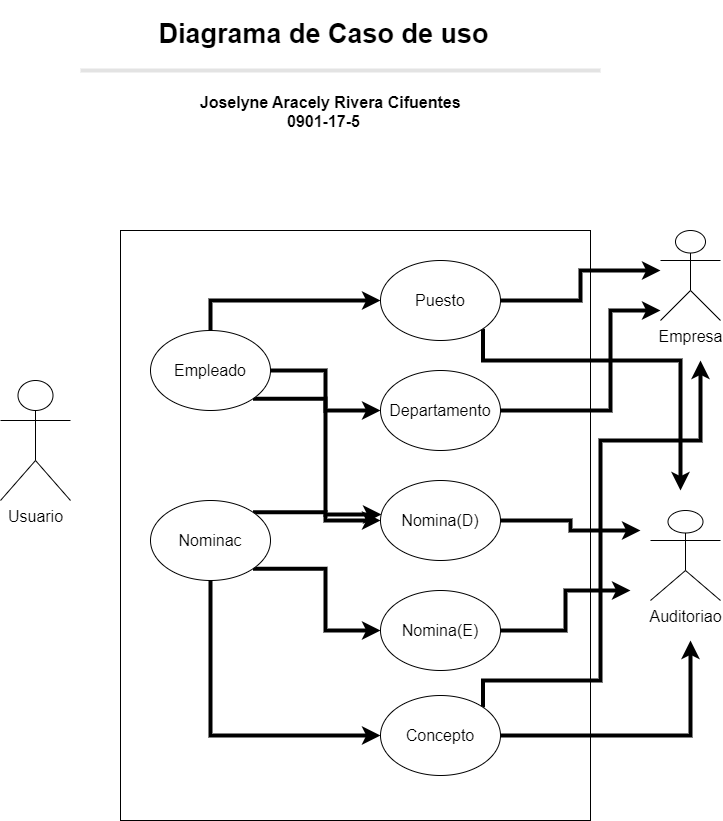

The diagram above was exported from draw.io. Its source (the exported page's mxGraphModel, read from the mxfile embedded in the PNG):
<mxGraphModel dx="1661" dy="786" grid="1" gridSize="10" guides="1" tooltips="1" connect="1" arrows="1" fold="1" page="1" pageScale="1" pageWidth="827" pageHeight="1169" math="0" shadow="0">
  <root>
    <mxCell id="0" />
    <mxCell id="1" parent="0" />
    <mxCell id="PNb0RRl3prsOrvsY-KLZ-1" value="Usuario" style="shape=umlActor;verticalLabelPosition=bottom;verticalAlign=top;html=1;outlineConnect=0;fontSize=16;" vertex="1" parent="1">
      <mxGeometry x="80" y="390" width="70" height="120" as="geometry" />
    </mxCell>
    <mxCell id="PNb0RRl3prsOrvsY-KLZ-2" value="" style="rounded=0;whiteSpace=wrap;html=1;fontSize=16;" vertex="1" parent="1">
      <mxGeometry x="200" y="240" width="470" height="590" as="geometry" />
    </mxCell>
    <mxCell id="PNb0RRl3prsOrvsY-KLZ-16" style="edgeStyle=orthogonalEdgeStyle;rounded=0;orthogonalLoop=1;jettySize=auto;html=1;exitX=0.5;exitY=0;exitDx=0;exitDy=0;strokeColor=#000000;strokeWidth=4;fontSize=16;" edge="1" parent="1" source="PNb0RRl3prsOrvsY-KLZ-3" target="PNb0RRl3prsOrvsY-KLZ-7">
      <mxGeometry relative="1" as="geometry" />
    </mxCell>
    <mxCell id="PNb0RRl3prsOrvsY-KLZ-17" style="edgeStyle=orthogonalEdgeStyle;rounded=0;orthogonalLoop=1;jettySize=auto;html=1;exitX=1;exitY=0.5;exitDx=0;exitDy=0;entryX=0;entryY=0.5;entryDx=0;entryDy=0;strokeColor=#000000;strokeWidth=4;fontSize=16;" edge="1" parent="1" source="PNb0RRl3prsOrvsY-KLZ-3" target="PNb0RRl3prsOrvsY-KLZ-8">
      <mxGeometry relative="1" as="geometry" />
    </mxCell>
    <mxCell id="ZpJf49MphFruxv874gSZ-1" style="edgeStyle=orthogonalEdgeStyle;rounded=0;orthogonalLoop=1;jettySize=auto;html=1;exitX=1;exitY=1;exitDx=0;exitDy=0;entryX=0;entryY=0.5;entryDx=0;entryDy=0;strokeColor=#000000;strokeWidth=4;fontSize=16;" edge="1" parent="1" source="PNb0RRl3prsOrvsY-KLZ-3" target="PNb0RRl3prsOrvsY-KLZ-11">
      <mxGeometry relative="1" as="geometry" />
    </mxCell>
    <mxCell id="PNb0RRl3prsOrvsY-KLZ-3" value="Empleado" style="ellipse;whiteSpace=wrap;html=1;fontSize=16;" vertex="1" parent="1">
      <mxGeometry x="230" y="340" width="120" height="80" as="geometry" />
    </mxCell>
    <mxCell id="PNb0RRl3prsOrvsY-KLZ-12" style="edgeStyle=orthogonalEdgeStyle;rounded=0;orthogonalLoop=1;jettySize=auto;html=1;entryX=0;entryY=0.5;entryDx=0;entryDy=0;strokeColor=#000000;strokeWidth=4;fontSize=16;exitX=0.5;exitY=1;exitDx=0;exitDy=0;" edge="1" parent="1" source="PNb0RRl3prsOrvsY-KLZ-4" target="PNb0RRl3prsOrvsY-KLZ-9">
      <mxGeometry relative="1" as="geometry" />
    </mxCell>
    <mxCell id="PNb0RRl3prsOrvsY-KLZ-13" style="edgeStyle=orthogonalEdgeStyle;rounded=0;orthogonalLoop=1;jettySize=auto;html=1;exitX=1;exitY=1;exitDx=0;exitDy=0;entryX=0;entryY=0.5;entryDx=0;entryDy=0;strokeColor=#000000;strokeWidth=4;fontSize=16;" edge="1" parent="1" source="PNb0RRl3prsOrvsY-KLZ-4" target="PNb0RRl3prsOrvsY-KLZ-10">
      <mxGeometry relative="1" as="geometry" />
    </mxCell>
    <mxCell id="PNb0RRl3prsOrvsY-KLZ-15" style="edgeStyle=orthogonalEdgeStyle;rounded=0;orthogonalLoop=1;jettySize=auto;html=1;exitX=1;exitY=0;exitDx=0;exitDy=0;entryX=0.008;entryY=0.425;entryDx=0;entryDy=0;entryPerimeter=0;strokeColor=#000000;strokeWidth=4;fontSize=16;" edge="1" parent="1" source="PNb0RRl3prsOrvsY-KLZ-4" target="PNb0RRl3prsOrvsY-KLZ-11">
      <mxGeometry relative="1" as="geometry" />
    </mxCell>
    <mxCell id="PNb0RRl3prsOrvsY-KLZ-4" value="Nominac" style="ellipse;whiteSpace=wrap;html=1;fontSize=16;" vertex="1" parent="1">
      <mxGeometry x="230" y="510" width="120" height="80" as="geometry" />
    </mxCell>
    <mxCell id="PNb0RRl3prsOrvsY-KLZ-5" value="Empresa&lt;br&gt;" style="shape=umlActor;verticalLabelPosition=bottom;verticalAlign=top;html=1;outlineConnect=0;fontSize=16;" vertex="1" parent="1">
      <mxGeometry x="740" y="240" width="60" height="90" as="geometry" />
    </mxCell>
    <mxCell id="PNb0RRl3prsOrvsY-KLZ-6" value="Auditoriao" style="shape=umlActor;verticalLabelPosition=bottom;verticalAlign=top;html=1;outlineConnect=0;fontSize=16;" vertex="1" parent="1">
      <mxGeometry x="730" y="520" width="70" height="90" as="geometry" />
    </mxCell>
    <mxCell id="ZpJf49MphFruxv874gSZ-3" style="edgeStyle=orthogonalEdgeStyle;rounded=0;orthogonalLoop=1;jettySize=auto;html=1;strokeColor=#000000;strokeWidth=4;fontSize=16;" edge="1" parent="1" source="PNb0RRl3prsOrvsY-KLZ-7">
      <mxGeometry relative="1" as="geometry">
        <mxPoint x="740" y="280" as="targetPoint" />
      </mxGeometry>
    </mxCell>
    <mxCell id="ZpJf49MphFruxv874gSZ-4" style="edgeStyle=orthogonalEdgeStyle;rounded=0;orthogonalLoop=1;jettySize=auto;html=1;exitX=1;exitY=1;exitDx=0;exitDy=0;strokeColor=#000000;strokeWidth=4;fontSize=16;" edge="1" parent="1" source="PNb0RRl3prsOrvsY-KLZ-7">
      <mxGeometry relative="1" as="geometry">
        <mxPoint x="760" y="500" as="targetPoint" />
        <Array as="points">
          <mxPoint x="562" y="370" />
          <mxPoint x="760" y="370" />
        </Array>
      </mxGeometry>
    </mxCell>
    <mxCell id="PNb0RRl3prsOrvsY-KLZ-7" value="Puesto" style="ellipse;whiteSpace=wrap;html=1;fontSize=16;" vertex="1" parent="1">
      <mxGeometry x="460" y="270" width="120" height="80" as="geometry" />
    </mxCell>
    <mxCell id="ZpJf49MphFruxv874gSZ-2" style="edgeStyle=orthogonalEdgeStyle;rounded=0;orthogonalLoop=1;jettySize=auto;html=1;strokeColor=#000000;strokeWidth=4;fontSize=16;" edge="1" parent="1" source="PNb0RRl3prsOrvsY-KLZ-8">
      <mxGeometry relative="1" as="geometry">
        <mxPoint x="740" y="320" as="targetPoint" />
        <Array as="points">
          <mxPoint x="690" y="420" />
          <mxPoint x="690" y="320" />
        </Array>
      </mxGeometry>
    </mxCell>
    <mxCell id="PNb0RRl3prsOrvsY-KLZ-8" value="Departamento" style="ellipse;whiteSpace=wrap;html=1;fontSize=16;" vertex="1" parent="1">
      <mxGeometry x="460" y="380" width="120" height="80" as="geometry" />
    </mxCell>
    <mxCell id="ZpJf49MphFruxv874gSZ-7" style="edgeStyle=orthogonalEdgeStyle;rounded=0;orthogonalLoop=1;jettySize=auto;html=1;exitX=1;exitY=0.5;exitDx=0;exitDy=0;strokeColor=#000000;strokeWidth=4;fontSize=16;" edge="1" parent="1" source="PNb0RRl3prsOrvsY-KLZ-9">
      <mxGeometry relative="1" as="geometry">
        <mxPoint x="770" y="650" as="targetPoint" />
      </mxGeometry>
    </mxCell>
    <mxCell id="ZpJf49MphFruxv874gSZ-8" style="edgeStyle=orthogonalEdgeStyle;rounded=0;orthogonalLoop=1;jettySize=auto;html=1;exitX=1;exitY=0;exitDx=0;exitDy=0;strokeColor=#000000;strokeWidth=4;fontSize=16;" edge="1" parent="1" source="PNb0RRl3prsOrvsY-KLZ-9">
      <mxGeometry relative="1" as="geometry">
        <mxPoint x="780" y="370" as="targetPoint" />
        <Array as="points">
          <mxPoint x="562" y="690" />
          <mxPoint x="680" y="690" />
          <mxPoint x="680" y="450" />
          <mxPoint x="780" y="450" />
        </Array>
      </mxGeometry>
    </mxCell>
    <mxCell id="PNb0RRl3prsOrvsY-KLZ-9" value="Concepto" style="ellipse;whiteSpace=wrap;html=1;fontSize=16;" vertex="1" parent="1">
      <mxGeometry x="460" y="705" width="120" height="80" as="geometry" />
    </mxCell>
    <mxCell id="ZpJf49MphFruxv874gSZ-6" style="edgeStyle=orthogonalEdgeStyle;rounded=0;orthogonalLoop=1;jettySize=auto;html=1;exitX=1;exitY=0.5;exitDx=0;exitDy=0;strokeColor=#000000;strokeWidth=4;fontSize=16;" edge="1" parent="1" source="PNb0RRl3prsOrvsY-KLZ-10">
      <mxGeometry relative="1" as="geometry">
        <mxPoint x="710" y="600" as="targetPoint" />
      </mxGeometry>
    </mxCell>
    <mxCell id="PNb0RRl3prsOrvsY-KLZ-10" value="Nomina(E)" style="ellipse;whiteSpace=wrap;html=1;fontSize=16;" vertex="1" parent="1">
      <mxGeometry x="460" y="600" width="120" height="80" as="geometry" />
    </mxCell>
    <mxCell id="ZpJf49MphFruxv874gSZ-5" style="edgeStyle=orthogonalEdgeStyle;rounded=0;orthogonalLoop=1;jettySize=auto;html=1;exitX=1;exitY=0.5;exitDx=0;exitDy=0;strokeColor=#000000;strokeWidth=4;fontSize=16;" edge="1" parent="1" source="PNb0RRl3prsOrvsY-KLZ-11">
      <mxGeometry relative="1" as="geometry">
        <mxPoint x="720" y="540" as="targetPoint" />
      </mxGeometry>
    </mxCell>
    <mxCell id="PNb0RRl3prsOrvsY-KLZ-11" value="Nomina(D)" style="ellipse;whiteSpace=wrap;html=1;fontSize=16;" vertex="1" parent="1">
      <mxGeometry x="460" y="490" width="120" height="80" as="geometry" />
    </mxCell>
    <mxCell id="5MeNxLzCScPPqEAWn4hv-1" value="Diagrama de Caso de uso" style="text;align=center;fontStyle=1;verticalAlign=middle;spacingLeft=3;spacingRight=3;strokeColor=none;rotatable=0;points=[[0,0.5],[1,0.5]];portConstraint=eastwest;fontSize=27;" vertex="1" parent="1">
      <mxGeometry x="220" y="10" width="367" height="60" as="geometry" />
    </mxCell>
    <mxCell id="woHYq7i4Ql_q9bdp6Kaj-1" value="" style="endArrow=none;html=1;rounded=0;fontSize=16;strokeWidth=4;fillColor=#f5f5f5;strokeColor=#E3E3E3;" edge="1" parent="1">
      <mxGeometry width="50" height="50" relative="1" as="geometry">
        <mxPoint x="160" y="80" as="sourcePoint" />
        <mxPoint x="680" y="80" as="targetPoint" />
      </mxGeometry>
    </mxCell>
    <mxCell id="QGcaGgRerLOwCfSHL9Wy-1" value="   Joselyne Aracely Rivera Cifuentes&#10;0901-17-5&#10;" style="text;align=center;fontStyle=1;verticalAlign=middle;spacingLeft=3;spacingRight=3;strokeColor=none;rotatable=0;points=[[0,0.5],[1,0.5]];portConstraint=eastwest;fontSize=16;" vertex="1" parent="1">
      <mxGeometry x="220" y="100" width="367" height="60" as="geometry" />
    </mxCell>
  </root>
</mxGraphModel>